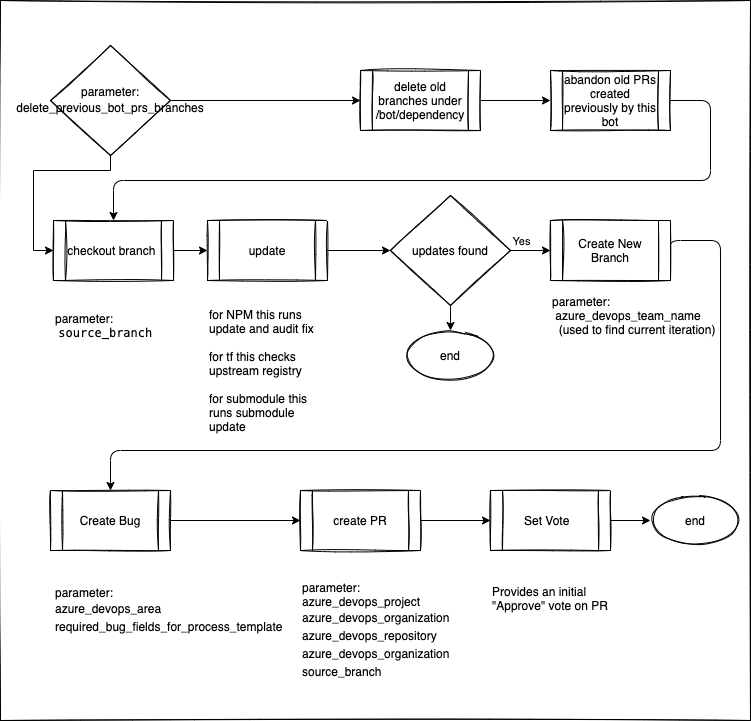

The diagram above was exported from draw.io. Its source (the exported page's mxGraphModel, read from the mxfile embedded in the PNG):
<mxGraphModel dx="956" dy="933" grid="1" gridSize="10" guides="1" tooltips="1" connect="1" arrows="1" fold="1" page="1" pageScale="1" pageWidth="850" pageHeight="1100" math="0" shadow="0">
  <root>
    <mxCell id="0" />
    <mxCell id="1" parent="0" />
    <mxCell id="24" value="" style="rounded=0;whiteSpace=wrap;html=1;glass=0;sketch=1;" parent="1" vertex="1">
      <mxGeometry x="80" y="90" width="750" height="720" as="geometry" />
    </mxCell>
    <mxCell id="sidCOGnt6xOXBVu8zgmt-9" value="" style="edgeStyle=orthogonalEdgeStyle;rounded=0;orthogonalLoop=1;jettySize=auto;html=1;exitX=0.5;exitY=1;exitDx=0;exitDy=0;entryX=0;entryY=0.5;entryDx=0;entryDy=0;" parent="1" target="sidCOGnt6xOXBVu8zgmt-6" edge="1" source="7">
      <mxGeometry relative="1" as="geometry">
        <mxPoint x="90" y="340" as="sourcePoint" />
        <Array as="points">
          <mxPoint x="190" y="260" />
          <mxPoint x="113" y="260" />
          <mxPoint x="113" y="340" />
        </Array>
      </mxGeometry>
    </mxCell>
    <mxCell id="sidCOGnt6xOXBVu8zgmt-10" value="" style="edgeStyle=orthogonalEdgeStyle;rounded=0;orthogonalLoop=1;jettySize=auto;html=1;" parent="1" source="sidCOGnt6xOXBVu8zgmt-6" target="sidCOGnt6xOXBVu8zgmt-7" edge="1">
      <mxGeometry relative="1" as="geometry" />
    </mxCell>
    <mxCell id="sidCOGnt6xOXBVu8zgmt-6" value="checkout branch&amp;nbsp;" style="shape=process;whiteSpace=wrap;html=1;backgroundOutline=1;sketch=1;" parent="1" vertex="1">
      <mxGeometry x="133" y="310" width="120" height="60" as="geometry" />
    </mxCell>
    <mxCell id="sidCOGnt6xOXBVu8zgmt-11" value="" style="edgeStyle=orthogonalEdgeStyle;rounded=0;orthogonalLoop=1;jettySize=auto;html=1;entryX=0;entryY=0.5;entryDx=0;entryDy=0;" parent="1" source="sidCOGnt6xOXBVu8zgmt-7" target="10" edge="1">
      <mxGeometry relative="1" as="geometry" />
    </mxCell>
    <mxCell id="sidCOGnt6xOXBVu8zgmt-7" value="update" style="shape=process;whiteSpace=wrap;html=1;backgroundOutline=1;sketch=1;" parent="1" vertex="1">
      <mxGeometry x="287" y="310" width="120" height="60" as="geometry" />
    </mxCell>
    <mxCell id="sidCOGnt6xOXBVu8zgmt-17" value="" style="edgeStyle=orthogonalEdgeStyle;rounded=0;orthogonalLoop=1;jettySize=auto;html=1;" parent="1" source="sidCOGnt6xOXBVu8zgmt-8" target="sidCOGnt6xOXBVu8zgmt-16" edge="1">
      <mxGeometry relative="1" as="geometry" />
    </mxCell>
    <mxCell id="sidCOGnt6xOXBVu8zgmt-8" value="create PR" style="shape=process;whiteSpace=wrap;html=1;backgroundOutline=1;sketch=1;" parent="1" vertex="1">
      <mxGeometry x="380" y="580" width="120" height="60" as="geometry" />
    </mxCell>
    <mxCell id="27" value="" style="edgeStyle=none;html=1;" edge="1" parent="1" source="sidCOGnt6xOXBVu8zgmt-16" target="26">
      <mxGeometry relative="1" as="geometry" />
    </mxCell>
    <mxCell id="sidCOGnt6xOXBVu8zgmt-16" value="Set Vote&amp;nbsp;&amp;nbsp;" style="shape=process;whiteSpace=wrap;html=1;backgroundOutline=1;sketch=1;" parent="1" vertex="1">
      <mxGeometry x="570" y="580" width="120" height="60" as="geometry" />
    </mxCell>
    <mxCell id="sidCOGnt6xOXBVu8zgmt-12" value="parameter:&lt;br&gt;&lt;div&gt;&lt;span&gt;&amp;nbsp;&lt;/span&gt;&lt;span style=&quot;font-family: &amp;#34;menlo&amp;#34; , &amp;#34;monaco&amp;#34; , &amp;#34;courier new&amp;#34; , monospace&quot;&gt;source_branch&lt;/span&gt;&lt;/div&gt;" style="text;html=1;strokeColor=none;fillColor=none;align=left;verticalAlign=middle;whiteSpace=wrap;rounded=0;" parent="1" vertex="1">
      <mxGeometry x="133" y="400" width="120" height="30" as="geometry" />
    </mxCell>
    <mxCell id="sidCOGnt6xOXBVu8zgmt-13" value="parameter:&amp;nbsp;&lt;br&gt;azure_devops_project&lt;br&gt;&lt;div style=&quot;line-height: 18px&quot;&gt;azure_devops_organization&lt;/div&gt;&lt;div style=&quot;line-height: 18px&quot;&gt;&lt;div style=&quot;line-height: 18px&quot;&gt;azure_devops_repository&lt;/div&gt;&lt;div style=&quot;line-height: 18px&quot;&gt;&lt;div style=&quot;line-height: 18px&quot;&gt;azure_devops_organization&lt;br&gt;source_branch&lt;/div&gt;&lt;/div&gt;&lt;/div&gt;" style="text;html=1;strokeColor=none;fillColor=none;align=left;verticalAlign=middle;whiteSpace=wrap;rounded=0;" parent="1" vertex="1">
      <mxGeometry x="380" y="670" width="120" height="100" as="geometry" />
    </mxCell>
    <mxCell id="sidCOGnt6xOXBVu8zgmt-15" value="for NPM this runs update and audit fix&lt;br&gt;&lt;br&gt;for tf this checks upstream registry&lt;br&gt;&lt;br&gt;for submodule this runs submodule update" style="text;html=1;strokeColor=none;fillColor=none;align=left;verticalAlign=middle;whiteSpace=wrap;rounded=0;" parent="1" vertex="1">
      <mxGeometry x="287" y="400" width="123" height="120" as="geometry" />
    </mxCell>
    <mxCell id="sidCOGnt6xOXBVu8zgmt-18" value="Provides an initial &quot;Approve&quot; vote on PR" style="text;html=1;strokeColor=none;fillColor=none;align=left;verticalAlign=middle;whiteSpace=wrap;rounded=0;" parent="1" vertex="1">
      <mxGeometry x="570" y="670" width="120" height="35" as="geometry" />
    </mxCell>
    <mxCell id="4" value="" style="edgeStyle=orthogonalEdgeStyle;rounded=0;orthogonalLoop=1;jettySize=auto;html=1;" parent="1" source="2" target="3" edge="1">
      <mxGeometry relative="1" as="geometry" />
    </mxCell>
    <mxCell id="2" value="delete old branches under /bot/dependency" style="shape=process;whiteSpace=wrap;html=1;backgroundOutline=1;sketch=1;" parent="1" vertex="1">
      <mxGeometry x="440" y="160" width="120" height="60" as="geometry" />
    </mxCell>
    <mxCell id="3" value="abandon old PRs created previously by this bot" style="shape=process;whiteSpace=wrap;html=1;backgroundOutline=1;sketch=1;" parent="1" vertex="1">
      <mxGeometry x="630" y="160" width="120" height="60" as="geometry" />
    </mxCell>
    <mxCell id="8" value="" style="edgeStyle=orthogonalEdgeStyle;rounded=0;orthogonalLoop=1;jettySize=auto;html=1;" parent="1" source="7" target="2" edge="1">
      <mxGeometry relative="1" as="geometry" />
    </mxCell>
    <mxCell id="7" value="&lt;span style=&quot;text-align: left&quot;&gt;parameter:&lt;/span&gt;&lt;div style=&quot;line-height: 18px&quot;&gt;delete_previous_bot_prs_branches&lt;/div&gt;" style="rhombus;whiteSpace=wrap;html=1;sketch=1;" parent="1" vertex="1">
      <mxGeometry x="130" y="135" width="120" height="110" as="geometry" />
    </mxCell>
    <mxCell id="15" value="" style="edgeStyle=orthogonalEdgeStyle;html=1;entryX=0.5;entryY=0;entryDx=0;entryDy=0;exitX=1;exitY=0.5;exitDx=0;exitDy=0;" parent="1" source="20" target="11" edge="1">
      <mxGeometry relative="1" as="geometry">
        <mxPoint x="150" y="540" as="targetPoint" />
        <Array as="points">
          <mxPoint x="800" y="330" />
          <mxPoint x="800" y="540" />
          <mxPoint x="190" y="540" />
        </Array>
      </mxGeometry>
    </mxCell>
    <mxCell id="21" value="" style="edgeStyle=orthogonalEdgeStyle;html=1;" parent="1" source="10" target="20" edge="1">
      <mxGeometry relative="1" as="geometry" />
    </mxCell>
    <mxCell id="29" value="Yes" style="edgeLabel;html=1;align=center;verticalAlign=middle;resizable=0;points=[];" vertex="1" connectable="0" parent="21">
      <mxGeometry x="0.2333" y="3" relative="1" as="geometry">
        <mxPoint x="-15" y="-7" as="offset" />
      </mxGeometry>
    </mxCell>
    <mxCell id="28" value="" style="edgeStyle=none;html=1;" edge="1" parent="1" source="10" target="25">
      <mxGeometry relative="1" as="geometry" />
    </mxCell>
    <mxCell id="10" value="&lt;div style=&quot;line-height: 18px&quot;&gt;updates found&lt;/div&gt;" style="rhombus;whiteSpace=wrap;html=1;sketch=1;" parent="1" vertex="1">
      <mxGeometry x="470" y="285" width="120" height="110" as="geometry" />
    </mxCell>
    <mxCell id="12" value="" style="edgeStyle=none;html=1;" parent="1" source="11" target="sidCOGnt6xOXBVu8zgmt-8" edge="1">
      <mxGeometry relative="1" as="geometry" />
    </mxCell>
    <mxCell id="11" value="Create Bug" style="shape=process;whiteSpace=wrap;html=1;backgroundOutline=1;sketch=1;" parent="1" vertex="1">
      <mxGeometry x="130" y="580" width="120" height="60" as="geometry" />
    </mxCell>
    <mxCell id="13" value="parameter:&amp;nbsp;&lt;br&gt;&lt;div style=&quot;line-height: 18px&quot;&gt;azure_devops_area&lt;/div&gt;&lt;div style=&quot;line-height: 18px&quot;&gt;&lt;div style=&quot;line-height: 18px&quot;&gt;required_bug_fields_for_process_template&lt;/div&gt;&lt;/div&gt;" style="text;html=1;strokeColor=none;fillColor=none;align=left;verticalAlign=middle;whiteSpace=wrap;rounded=0;" parent="1" vertex="1">
      <mxGeometry x="133" y="660" width="120" height="80" as="geometry" />
    </mxCell>
    <mxCell id="18" value="" style="edgeStyle=orthogonalEdgeStyle;html=1;entryX=0.5;entryY=0;entryDx=0;entryDy=0;exitX=1;exitY=0.5;exitDx=0;exitDy=0;" parent="1" source="3" target="sidCOGnt6xOXBVu8zgmt-6" edge="1">
      <mxGeometry relative="1" as="geometry">
        <mxPoint x="620" y="350" as="sourcePoint" />
        <mxPoint x="320" y="590" as="targetPoint" />
        <Array as="points">
          <mxPoint x="790" y="190" />
          <mxPoint x="790" y="270" />
          <mxPoint x="193" y="270" />
        </Array>
      </mxGeometry>
    </mxCell>
    <mxCell id="20" value="Create New Branch" style="shape=process;whiteSpace=wrap;html=1;backgroundOutline=1;sketch=1;" parent="1" vertex="1">
      <mxGeometry x="630" y="310" width="120" height="60" as="geometry" />
    </mxCell>
    <mxCell id="22" value="parameter:&lt;br&gt;&lt;div&gt;&lt;span&gt;&amp;nbsp;&lt;/span&gt;azure_devops_team_name&lt;br&gt;&amp;nbsp; (used to find current iteration)&lt;/div&gt;" style="text;html=1;strokeColor=none;fillColor=none;align=left;verticalAlign=middle;whiteSpace=wrap;rounded=0;" parent="1" vertex="1">
      <mxGeometry x="630" y="390" width="170" height="30" as="geometry" />
    </mxCell>
    <mxCell id="25" value="end" style="ellipse;whiteSpace=wrap;html=1;rounded=0;glass=0;sketch=1;" vertex="1" parent="1">
      <mxGeometry x="485" y="420" width="90" height="50" as="geometry" />
    </mxCell>
    <mxCell id="26" value="end" style="ellipse;whiteSpace=wrap;html=1;rounded=0;glass=0;sketch=1;" vertex="1" parent="1">
      <mxGeometry x="730" y="585" width="90" height="50" as="geometry" />
    </mxCell>
  </root>
</mxGraphModel>